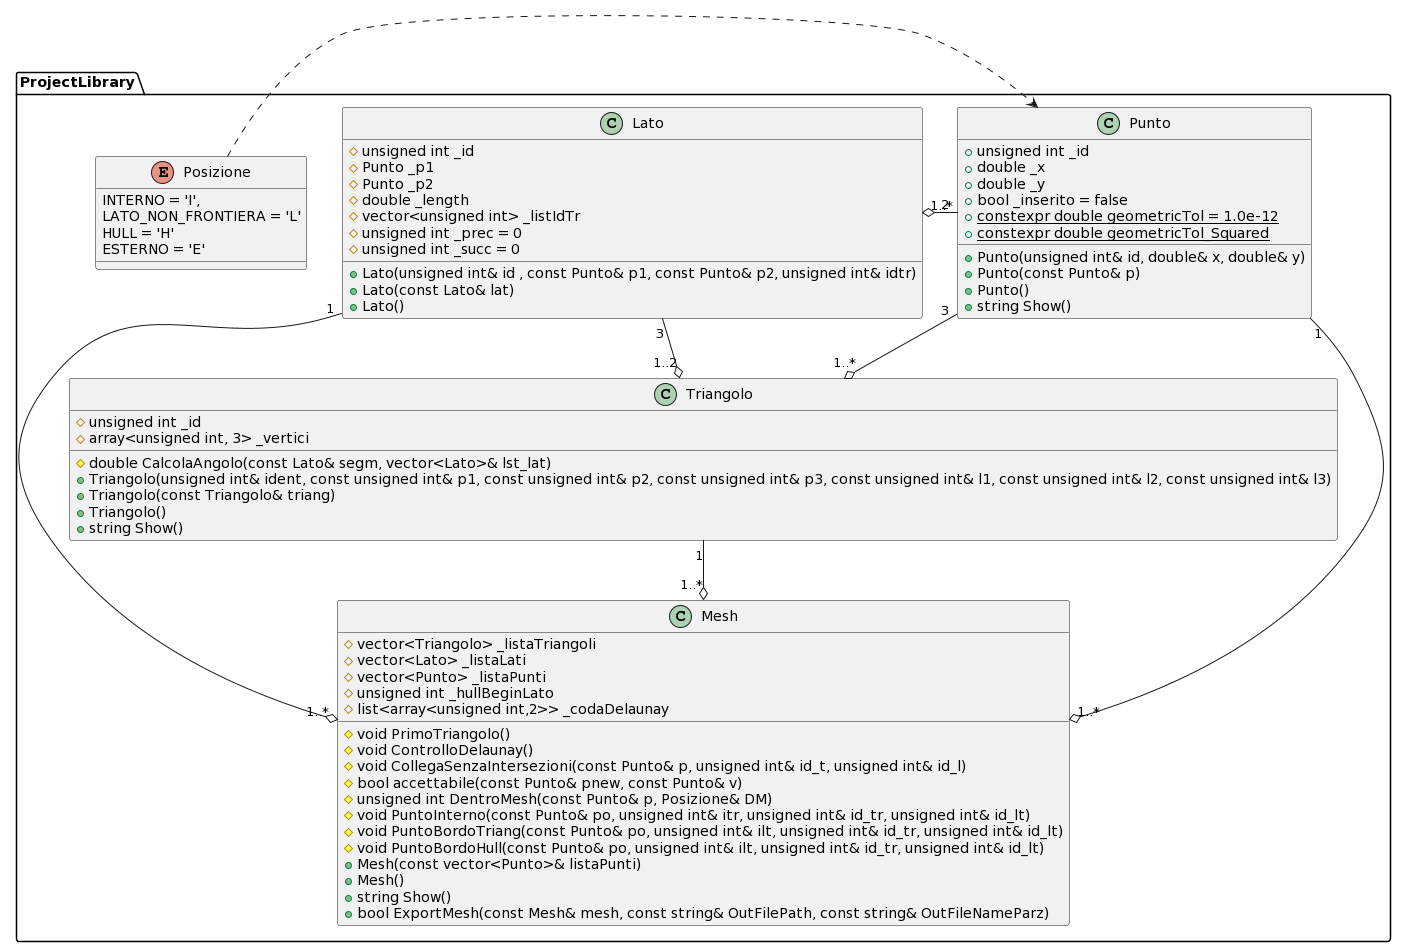

The diagram above was rendered by PlantUML. Its source (embedded in the PNG):
@startuml
set separator :::

class ProjectLibrary:::Punto{
+ unsigned int _id
+ double _x
+ double _y
+ bool _inserito = false
+ {static} constexpr double geometricTol = 1.0e-12
+ {static} constexpr double geometricTol_Squared
+ Punto(unsigned int& id, double& x, double& y)
+ Punto(const Punto& p)
+ Punto()
+ string Show()
}

class ProjectLibrary:::Lato {
# unsigned int _id
# Punto _p1
# Punto _p2
# double _length
# vector<unsigned int> _listIdTr
# unsigned int _prec = 0
# unsigned int _succ = 0
+ Lato(unsigned int& id , const Punto& p1, const Punto& p2, unsigned int& idtr)
+ Lato(const Lato& lat)
+ Lato()
}

class ProjectLibrary:::Triangolo
{
# unsigned int _id
# array<unsigned int, 3> _vertici
# double CalcolaAngolo(const Lato& segm, vector<Lato>& lst_lat)
+ Triangolo(unsigned int& ident, const unsigned int& p1, const unsigned int& p2, const unsigned int& p3, const unsigned int& l1, const unsigned int& l2, const unsigned int& l3)
+ Triangolo(const Triangolo& triang)
+ Triangolo()       
+ string Show()
}

class ProjectLibrary:::Mesh {
# vector<Triangolo> _listaTriangoli
# vector<Lato> _listaLati
# vector<Punto> _listaPunti
# unsigned int _hullBeginLato
# list<array<unsigned int,2>> _codaDelaunay
# void PrimoTriangolo()
# void ControlloDelaunay()
# void CollegaSenzaIntersezioni(const Punto& p, unsigned int& id_t, unsigned int& id_l)
# bool accettabile(const Punto& pnew, const Punto& v)
# unsigned int DentroMesh(const Punto& p, Posizione& DM)
# void PuntoInterno(const Punto& po, unsigned int& itr, unsigned int& id_tr, unsigned int& id_lt)
# void PuntoBordoTriang(const Punto& po, unsigned int& ilt, unsigned int& id_tr, unsigned int& id_lt)
# void PuntoBordoHull(const Punto& po, unsigned int& ilt, unsigned int& id_tr, unsigned int& id_lt)
+ Mesh(const vector<Punto>& listaPunti)
+ Mesh()
+ string Show()
+ bool ExportMesh(const Mesh& mesh, const string& OutFilePath, const string& OutFileNameParz)
}

Lato "1" --o "1..*" Mesh
Punto "1"--o "1..*" Mesh
Triangolo "1" --o "1..*" Mesh
Lato "3" --o "1..2" Triangolo
Punto "3" --o "1..*" Triangolo
Punto  "2" -left-o "1..*" Lato

enum ProjectLibrary:::Posizione
{
INTERNO = 'I',
LATO_NON_FRONTIERA = 'L'
HULL = 'H'
ESTERNO = 'E'
}

Posizione .right.> Punto
@enduml